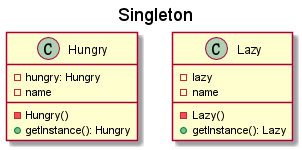

The diagram above was rendered by PlantUML. Its source (embedded in the PNG):
@startuml

title Singleton

class Hungry{
    -hungry: Hungry
    -name
    -Hungry()
    +getInstance(): Hungry
}
class Lazy{
    -lazy
    -name
    -Lazy()
    +getInstance(): Lazy
}

@enduml